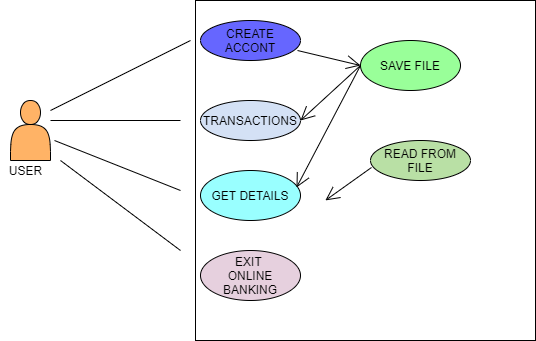

The diagram above was exported from draw.io. Its source (the exported page's mxGraphModel, read from the mxfile embedded in the PNG):
<mxGraphModel dx="1108" dy="482" grid="1" gridSize="10" guides="1" tooltips="1" connect="1" arrows="1" fold="1" page="1" pageScale="1" pageWidth="850" pageHeight="1100" math="0" shadow="0">
  <root>
    <mxCell id="0" />
    <mxCell id="1" parent="0" />
    <mxCell id="7fhfP0rmVMnc3q1Brspr-1" value="" style="whiteSpace=wrap;html=1;aspect=fixed;" vertex="1" parent="1">
      <mxGeometry x="425" y="80" width="340" height="340" as="geometry" />
    </mxCell>
    <mxCell id="7fhfP0rmVMnc3q1Brspr-5" value="USER" style="text;html=1;align=center;verticalAlign=middle;resizable=0;points=[];autosize=1;strokeColor=none;" vertex="1" parent="1">
      <mxGeometry x="230" y="240" width="50" height="20" as="geometry" />
    </mxCell>
    <mxCell id="7fhfP0rmVMnc3q1Brspr-7" value="CREATE ACCONT" style="ellipse;whiteSpace=wrap;html=1;align=center;newEdgeStyle={&quot;edgeStyle&quot;:&quot;entityRelationEdgeStyle&quot;,&quot;startArrow&quot;:&quot;none&quot;,&quot;endArrow&quot;:&quot;none&quot;,&quot;segment&quot;:10,&quot;curved&quot;:1};treeFolding=1;treeMoving=1;fillColor=#6666FF;" vertex="1" parent="1">
      <mxGeometry x="430" y="100" width="100" height="40" as="geometry" />
    </mxCell>
    <mxCell id="7fhfP0rmVMnc3q1Brspr-12" value="" style="shape=actor;whiteSpace=wrap;html=1;fillColor=#FFB366;" vertex="1" parent="1">
      <mxGeometry x="240" y="180" width="40" height="60" as="geometry" />
    </mxCell>
    <mxCell id="7fhfP0rmVMnc3q1Brspr-14" value="TRANSACTIONS" style="ellipse;whiteSpace=wrap;html=1;align=center;newEdgeStyle={&quot;edgeStyle&quot;:&quot;entityRelationEdgeStyle&quot;,&quot;startArrow&quot;:&quot;none&quot;,&quot;endArrow&quot;:&quot;none&quot;,&quot;segment&quot;:10,&quot;curved&quot;:1};treeFolding=1;treeMoving=1;fillColor=#D4E1F5;" vertex="1" parent="1">
      <mxGeometry x="430" y="180" width="100" height="40" as="geometry" />
    </mxCell>
    <mxCell id="7fhfP0rmVMnc3q1Brspr-15" value="GET DETAILS" style="ellipse;whiteSpace=wrap;html=1;align=center;newEdgeStyle={&quot;edgeStyle&quot;:&quot;entityRelationEdgeStyle&quot;,&quot;startArrow&quot;:&quot;none&quot;,&quot;endArrow&quot;:&quot;none&quot;,&quot;segment&quot;:10,&quot;curved&quot;:1};treeFolding=1;treeMoving=1;fillColor=#99FFFF;" vertex="1" parent="1">
      <mxGeometry x="430" y="250" width="100" height="50" as="geometry" />
    </mxCell>
    <mxCell id="7fhfP0rmVMnc3q1Brspr-16" value="EXIT&amp;nbsp;&lt;br&gt;ONLINE BANKING" style="ellipse;whiteSpace=wrap;html=1;align=center;newEdgeStyle={&quot;edgeStyle&quot;:&quot;entityRelationEdgeStyle&quot;,&quot;startArrow&quot;:&quot;none&quot;,&quot;endArrow&quot;:&quot;none&quot;,&quot;segment&quot;:10,&quot;curved&quot;:1};treeFolding=1;treeMoving=1;fillColor=#E6D0DE;" vertex="1" parent="1">
      <mxGeometry x="430" y="330" width="100" height="50" as="geometry" />
    </mxCell>
    <mxCell id="7fhfP0rmVMnc3q1Brspr-17" value="SAVE FILE" style="ellipse;whiteSpace=wrap;html=1;align=center;newEdgeStyle={&quot;edgeStyle&quot;:&quot;entityRelationEdgeStyle&quot;,&quot;startArrow&quot;:&quot;none&quot;,&quot;endArrow&quot;:&quot;none&quot;,&quot;segment&quot;:10,&quot;curved&quot;:1};treeFolding=1;treeMoving=1;fillColor=#99FF99;" vertex="1" parent="1">
      <mxGeometry x="590" y="120" width="100" height="50" as="geometry" />
    </mxCell>
    <mxCell id="7fhfP0rmVMnc3q1Brspr-18" value="READ FROM&lt;br&gt;FILE" style="ellipse;whiteSpace=wrap;html=1;align=center;newEdgeStyle={&quot;edgeStyle&quot;:&quot;entityRelationEdgeStyle&quot;,&quot;startArrow&quot;:&quot;none&quot;,&quot;endArrow&quot;:&quot;none&quot;,&quot;segment&quot;:10,&quot;curved&quot;:1};treeFolding=1;treeMoving=1;fillColor=#B9E0A5;" vertex="1" parent="1">
      <mxGeometry x="600" y="220" width="100" height="40" as="geometry" />
    </mxCell>
    <mxCell id="7fhfP0rmVMnc3q1Brspr-20" value="" style="endArrow=open;endFill=1;endSize=12;html=1;exitX=0;exitY=0.5;exitDx=0;exitDy=0;entryX=1;entryY=0.5;entryDx=0;entryDy=0;" edge="1" parent="1" source="7fhfP0rmVMnc3q1Brspr-17" target="7fhfP0rmVMnc3q1Brspr-14">
      <mxGeometry width="160" relative="1" as="geometry">
        <mxPoint x="340" y="220" as="sourcePoint" />
        <mxPoint x="500" y="220" as="targetPoint" />
      </mxGeometry>
    </mxCell>
    <mxCell id="7fhfP0rmVMnc3q1Brspr-22" value="" style="endArrow=open;endFill=1;endSize=12;html=1;entryX=0.96;entryY=0.34;entryDx=0;entryDy=0;entryPerimeter=0;exitX=0;exitY=0.5;exitDx=0;exitDy=0;" edge="1" parent="1" source="7fhfP0rmVMnc3q1Brspr-17" target="7fhfP0rmVMnc3q1Brspr-15">
      <mxGeometry width="160" relative="1" as="geometry">
        <mxPoint x="340" y="220" as="sourcePoint" />
        <mxPoint x="500" y="220" as="targetPoint" />
      </mxGeometry>
    </mxCell>
    <mxCell id="7fhfP0rmVMnc3q1Brspr-24" value="" style="endArrow=open;endFill=1;endSize=12;html=1;exitX=0.01;exitY=0.675;exitDx=0;exitDy=0;exitPerimeter=0;entryX=0.382;entryY=0.588;entryDx=0;entryDy=0;entryPerimeter=0;" edge="1" parent="1" source="7fhfP0rmVMnc3q1Brspr-18" target="7fhfP0rmVMnc3q1Brspr-1">
      <mxGeometry width="160" relative="1" as="geometry">
        <mxPoint x="340" y="220" as="sourcePoint" />
        <mxPoint x="500" y="220" as="targetPoint" />
      </mxGeometry>
    </mxCell>
    <mxCell id="7fhfP0rmVMnc3q1Brspr-25" value="" style="endArrow=open;endFill=1;endSize=12;html=1;entryX=0;entryY=0.5;entryDx=0;entryDy=0;exitX=0.97;exitY=0.75;exitDx=0;exitDy=0;exitPerimeter=0;" edge="1" parent="1" source="7fhfP0rmVMnc3q1Brspr-7" target="7fhfP0rmVMnc3q1Brspr-17">
      <mxGeometry width="160" relative="1" as="geometry">
        <mxPoint x="340" y="220" as="sourcePoint" />
        <mxPoint x="500" y="220" as="targetPoint" />
      </mxGeometry>
    </mxCell>
    <mxCell id="7fhfP0rmVMnc3q1Brspr-26" value="" style="endArrow=none;html=1;rounded=0;" edge="1" parent="1">
      <mxGeometry relative="1" as="geometry">
        <mxPoint x="280" y="190" as="sourcePoint" />
        <mxPoint x="420" y="120" as="targetPoint" />
      </mxGeometry>
    </mxCell>
    <mxCell id="7fhfP0rmVMnc3q1Brspr-27" value="" style="endArrow=none;html=1;rounded=0;" edge="1" parent="1">
      <mxGeometry relative="1" as="geometry">
        <mxPoint x="280" y="200" as="sourcePoint" />
        <mxPoint x="410" y="200" as="targetPoint" />
      </mxGeometry>
    </mxCell>
    <mxCell id="7fhfP0rmVMnc3q1Brspr-28" value="" style="endArrow=none;html=1;rounded=0;" edge="1" parent="1">
      <mxGeometry relative="1" as="geometry">
        <mxPoint x="284" y="220" as="sourcePoint" />
        <mxPoint x="410" y="270" as="targetPoint" />
        <Array as="points" />
      </mxGeometry>
    </mxCell>
    <mxCell id="7fhfP0rmVMnc3q1Brspr-29" value="" style="endArrow=none;html=1;rounded=0;" edge="1" parent="1">
      <mxGeometry relative="1" as="geometry">
        <mxPoint x="290" y="240" as="sourcePoint" />
        <mxPoint x="410" y="330" as="targetPoint" />
      </mxGeometry>
    </mxCell>
  </root>
</mxGraphModel>